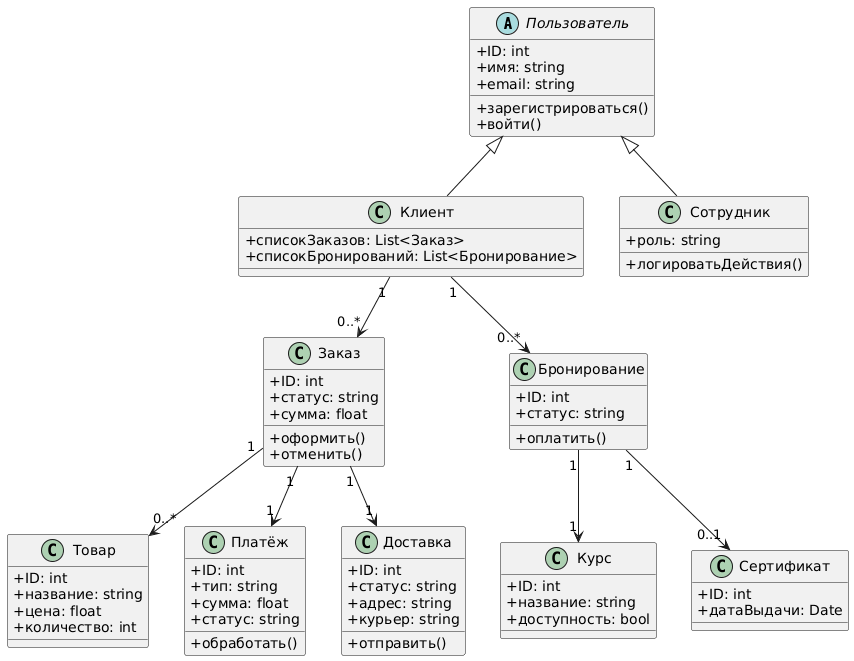

The diagram above was rendered by PlantUML. Its source (embedded in the PNG):
@startuml
skinparam classAttributeIconSize 0

' Абстрактный класс
abstract class Пользователь {
    +ID: int
    +имя: string
    +email: string
    +зарегистрироваться()
    +войти()
}

class Клиент {
    +списокЗаказов: List<Заказ>
    +списокБронирований: List<Бронирование>
}

class Сотрудник {
    +роль: string
    +логироватьДействия()
}

Пользователь <|-- Клиент
Пользователь <|-- Сотрудник

' Интернет-магазин
class Заказ {
    +ID: int
    +статус: string
    +сумма: float
    +оформить()
    +отменить()
}

class Товар {
    +ID: int
    +название: string
    +цена: float
    +количество: int
}

class Платёж {
    +ID: int
    +тип: string
    +сумма: float
    +статус: string
    +обработать()
}

class Доставка {
    +ID: int
    +статус: string
    +адрес: string
    +курьер: string
    +отправить()
}

' Связи для интернет-магазина
Клиент "1" --> "0..*" Заказ
Заказ "1" --> "0..*" Товар
Заказ "1" --> "1" Платёж
Заказ "1" --> "1" Доставка

' Онлайн-курс
class Курс {
    +ID: int
    +название: string
    +доступность: bool
}

class Бронирование {
    +ID: int
    +статус: string
    +оплатить()
}

class Сертификат {
    +ID: int
    +датаВыдачи: Date
}

Клиент "1" --> "0..*" Бронирование
Бронирование "1" --> "1" Курс
Бронирование "1" --> "0..1" Сертификат
@enduml